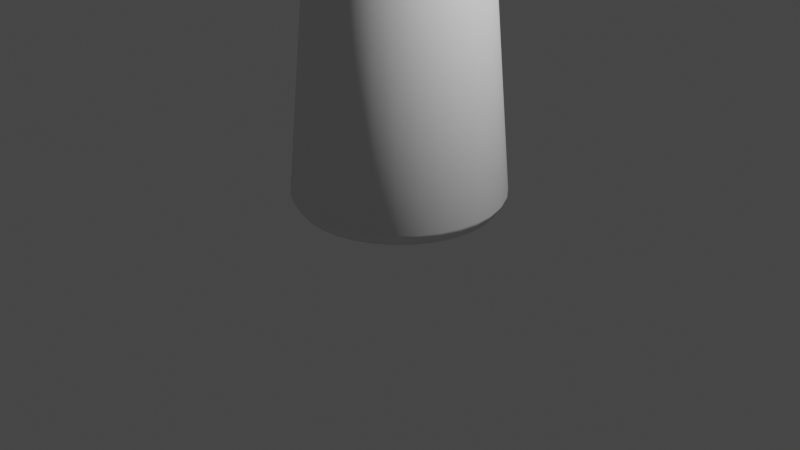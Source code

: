 # Source: npc.blend  (saved by Blender 2.82.7; exported with 4.5.12 LTS)
import bpy
from mathutils import Matrix  # noqa: F401  (used for matrix-valued properties, if any)

bpy.ops.wm.read_factory_settings(use_empty=True)
scene = bpy.context.scene
scene.name = 'Scene'

# ---- collections
col_collection = bpy.data.collections.new('Collection'); scene.collection.children.link(col_collection)

# ---- materials (node trees are filled in below, after node groups)
mat_material = bpy.data.materials.new('Material')
mat_material.alpha_threshold = 0.0
mat_material.use_transparent_shadow = False
mat_material.line_color = (0.0, 0.0, 0.0, 1.0)

# ---- material node trees
mat_material.use_nodes = True; mat_material.node_tree.nodes.clear()
_N = mat_material.node_tree.nodes; _L = mat_material.node_tree.links
n0 = _N.new('ShaderNodeOutputMaterial'); n0.name = 'Material Output'; n0.location = (300, 300)
n1 = _N.new('ShaderNodeBsdfPrincipled'); n1.name = 'Principled BSDF'; n1.location = (10, 300)
n1.distribution = 'GGX'
n1.subsurface_method = 'BURLEY'
n1.inputs[2].default_value = 0.4
n1.inputs[3].default_value = 1.45
n1.inputs[27].default_value = (0.0, 0.0, 0.0, 1.0)
n1.inputs[28].default_value = 1.0
_L.new(n1.outputs[0], n0.inputs[0])
n0.is_active_output = True

# ---- world
world_world = bpy.data.worlds.new('World'); scene.world = world_world
world_world.use_nodes = True; world_world.node_tree.nodes.clear()
_N = world_world.node_tree.nodes; _L = world_world.node_tree.links
n0 = _N.new('ShaderNodeOutputWorld'); n0.name = 'World Output'; n0.location = (300, 300)
n1 = _N.new('ShaderNodeBackground'); n1.name = 'Background'; n1.location = (10, 300)
n1.inputs[0].default_value = (0.05088, 0.05088, 0.05088, 1.0)
_L.new(n1.outputs[0], n0.inputs[0])
n0.is_active_output = True
world_world.color = (0.05088, 0.05088, 0.05088)
world_world.use_sun_shadow = False
world_world.sun_shadow_jitter_overblur = 0.0

# ---- cameras
cam_camera = bpy.data.cameras.new('Camera')
cam_camera.clip_end = 100.0
cam_camera.ortho_scale = 7.314

# ---- lights
light_light = bpy.data.lights.new('Light', 'POINT')
light_light.transmission_factor = 0.0
light_light.energy = 1000.0
light_light.shadow_soft_size = 0.1
light_light.shadow_maximum_resolution = 0.006
light_light.use_absolute_resolution = True

# ---- meshes
me_cube = bpy.data.meshes.new('Cube')
me_cube.from_pydata([(1.0, 1.0, 1.0), (1.0, 1.0, -1.0), (1.0, -1.0, 1.0), (1.0, -1.0, -1.0), (-1.0, 1.0, 1.0), (-1.0, 1.0, -1.0), (-1.0, -1.0, 1.0), (-1.0, -1.0, -1.0)], [], [(0, 4, 6, 2), (3, 2, 6, 7), (7, 6, 4, 5), (5, 1, 3, 7), (1, 0, 2, 3), (5, 4, 0, 1)])
me_cube.polygons.foreach_set('use_smooth', [True] * 6)
_uv = me_cube.uv_layers.new(name='UVMap')
_uv.uv.foreach_set('vector', [0.625, 0.5, 0.875, 0.5, 0.875, 0.75, 0.625, 0.75, 0.375, 0.75, 0.625, 0.75, 0.625, 1.0, 0.375, 1.0, 0.375, 0.0, 0.625, 0.0, 0.625, 0.25, 0.375, 0.25, 0.125, 0.5, 0.375, 0.5, 0.375, 0.75, 0.125, 0.75, 0.375, 0.5, 0.625, 0.5, 0.625, 0.75, 0.375, 0.75, 0.375, 0.25, 0.625, 0.25, 0.625, 0.5, 0.375, 0.5])
me_cube.materials.append(mat_material)
me_cube.use_remesh_preserve_volume = False
me_cube.use_remesh_preserve_attributes = False
me_cube.use_mirror_vertex_groups = False
me_cube.update()
me_cylinder = bpy.data.meshes.new('Cylinder')
me_cylinder.from_pydata([(3.214e-08, 0.6843, 0.6124), (2.412e-08, 0.7676, 0.4276), (0.1497, 0.7528, 0.4276), (0.1335, 0.6711, 0.6124), (0.2937, 0.7092, 0.4276), (0.2619, 0.6322, 0.6124), (0.4264, 0.6382, 0.4276), (0.3802, 0.5689, 0.6124), (0.5428, 0.5428, 0.4276), (0.4839, 0.4839, 0.6124), (0.6382, 0.4264, 0.4276), (0.5689, 0.3802, 0.6124), (0.7092, 0.2937, 0.4276), (0.6322, 0.2619, 0.6124), (0.7528, 0.1497, 0.4276), (0.6711, 0.1335, 0.6124), (0.7676, 1.191e-07, 0.4276), (0.6843, 1.385e-07, 0.6124), (0.7528, -0.1497, 0.4276), (0.6711, -0.1335, 0.6124), (0.7092, -0.2937, 0.4276), (0.6322, -0.2619, 0.6124), (0.6382, -0.4264, 0.4276), (0.5689, -0.3802, 0.6124), (0.5428, -0.5428, 0.4276), (0.4839, -0.4839, 0.6124), (0.4264, -0.6382, 0.4276), (0.3802, -0.5689, 0.6124), (0.2937, -0.7092, 0.4276), (0.2619, -0.6322, 0.6124), (0.1497, -0.7528, 0.4276), (0.1335, -0.6711, 0.6124), (-2.26e-07, -0.7676, 0.4276), (-1.908e-07, -0.6843, 0.6124), (-0.1497, -0.7528, 0.4276), (-0.1335, -0.6711, 0.6124), (-0.2937, -0.7092, 0.4276), (-0.2619, -0.6322, 0.6124), (-0.4264, -0.6382, 0.4276), (-0.3802, -0.5689, 0.6124), (-0.5428, -0.5428, 0.4276), (-0.4839, -0.4839, 0.6124), (-0.6382, -0.4264, 0.4276), (-0.5689, -0.3802, 0.6124), (-0.7092, -0.2937, 0.4276), (-0.6322, -0.2619, 0.6124), (-0.7528, -0.1497, 0.4276), (-0.6711, -0.1335, 0.6124), (-0.7676, 8.023e-07, 0.4276), (-0.6843, 7.476e-07, 0.6124), (-0.7528, 0.1497, 0.4276), (-0.6711, 0.1335, 0.6124), (-0.7092, 0.2937, 0.4276), (-0.6322, 0.2619, 0.6124), (-0.6382, 0.4264, 0.4276), (-0.5689, 0.3802, 0.6124), (-0.5428, 0.5428, 0.4276), (-0.4839, 0.4839, 0.6124), (-0.4264, 0.6382, 0.4276), (-0.3802, 0.5689, 0.6124), (-0.2937, 0.7092, 0.4276), (-0.2619, 0.6322, 0.6124), (-0.1497, 0.7528, 0.4276), (-0.1335, 0.6711, 0.6124), (5.562e-08, 0.451, 0.8801), (-8.754e-08, 0.1872, 1.0), (0.03652, 0.1836, 1.0), (0.08799, 0.4424, 0.8801), (0.07163, 0.1729, 1.0), (0.1726, 0.4167, 0.8801), (0.104, 0.1556, 1.0), (0.2506, 0.375, 0.8801), (0.1324, 0.1324, 1.0), (0.3189, 0.3189, 0.8801), (0.1556, 0.104, 1.0), (0.375, 0.2506, 0.8801), (0.1729, 0.07163, 1.0), (0.4167, 0.1726, 0.8801), (0.1836, 0.03652, 1.0), (0.4424, 0.08799, 0.8801), (0.1872, 2.226e-07, 1.0), (0.451, 1.939e-07, 0.8801), (0.1836, -0.03652, 1.0), (0.4424, -0.08799, 0.8801), (0.1729, -0.07163, 1.0), (0.4167, -0.1726, 0.8801), (0.1556, -0.104, 1.0), (0.375, -0.2506, 0.8801), (0.1324, -0.1324, 1.0), (0.3189, -0.3189, 0.8801), (0.104, -0.1556, 1.0), (0.2506, -0.375, 0.8801), (0.07163, -0.1729, 1.0), (0.1726, -0.4167, 0.8801), (0.03652, -0.1836, 1.0), (0.08799, -0.4424, 0.8801), (-4.75e-08, -0.1872, 1.0), (-9.135e-08, -0.451, 0.8801), (-0.03652, -0.1836, 1.0), (-0.08799, -0.4424, 0.8801), (-0.07163, -0.1729, 1.0), (-0.1726, -0.4167, 0.8801), (-0.104, -0.1556, 1.0), (-0.2506, -0.375, 0.8801), (-0.1324, -0.1324, 1.0), (-0.3189, -0.3189, 0.8801), (-0.1556, -0.104, 1.0), (-0.375, -0.2506, 0.8801), (-0.1729, -0.07163, 1.0), (-0.4167, -0.1726, 0.8801), (-0.1836, -0.03652, 1.0), (-0.4424, -0.08799, 0.8801), (-0.1872, 4.731e-07, 1.0), (-0.451, 5.954e-07, 0.8801), (-0.1836, 0.03652, 1.0), (-0.4424, 0.08799, 0.8801), (-0.1729, 0.07163, 1.0), (-0.4167, 0.1726, 0.8801), (-0.1556, 0.104, 1.0), (-0.375, 0.2506, 0.8801), (-0.1324, 0.1324, 1.0), (-0.3189, 0.3189, 0.8801), (-0.104, 0.1556, 1.0), (-0.2506, 0.375, 0.8801), (-0.07163, 0.1729, 1.0), (-0.1726, 0.4167, 0.8801), (-0.03652, 0.1836, 1.0), (-0.08799, 0.4424, 0.8801), (-2.98e-08, 0.8761, -1.0), (1.105e-08, 0.9441, -0.9229), (0.1842, 0.926, -0.9229), (0.1709, 0.8593, -1.0), (0.3613, 0.8723, -0.9229), (0.3353, 0.8094, -1.0), (0.5245, 0.785, -0.9229), (0.4867, 0.7284, -1.0), (0.6676, 0.6676, -0.9229), (0.6195, 0.6195, -1.0), (0.785, 0.5245, -0.9229), (0.7284, 0.4867, -1.0), (0.8723, 0.3613, -0.9229), (0.8094, 0.3353, -1.0), (0.926, 0.1842, -0.9229), (0.8593, 0.1709, -1.0), (0.9441, 8.155e-08, -0.9229), (0.8761, 3.073e-08, -1.0), (0.926, -0.1842, -0.9229), (0.8593, -0.1709, -1.0), (0.8723, -0.3613, -0.9229), (0.8094, -0.3353, -1.0), (0.785, -0.5245, -0.9229), (0.7284, -0.4867, -1.0), (0.6676, -0.6676, -0.9229), (0.6195, -0.6195, -1.0), (0.5245, -0.785, -0.9229), (0.4867, -0.7284, -1.0), (0.3613, -0.8723, -0.9229), (0.3353, -0.8094, -1.0), (0.1842, -0.926, -0.9229), (0.1709, -0.8593, -1.0), (-2.966e-07, -0.9441, -0.9229), (-2.51e-07, -0.8761, -1.0), (-0.1842, -0.926, -0.9229), (-0.1709, -0.8593, -1.0), (-0.3613, -0.8723, -0.9229), (-0.3353, -0.8094, -1.0), (-0.5245, -0.785, -0.9229), (-0.4867, -0.7284, -1.0), (-0.6676, -0.6676, -0.9229), (-0.6195, -0.6195, -1.0), (-0.785, -0.5245, -0.9229), (-0.7284, -0.4867, -1.0), (-0.8723, -0.3613, -0.9229), (-0.8094, -0.3353, -1.0), (-0.926, -0.1842, -0.9229), (-0.8593, -0.1709, -1.0), (-0.9441, 9.219e-07, -0.9229), (-0.8761, 8.042e-07, -1.0), (-0.926, 0.1842, -0.9229), (-0.8593, 0.1709, -1.0), (-0.8723, 0.3613, -0.9229), (-0.8094, 0.3353, -1.0), (-0.785, 0.5245, -0.9229), (-0.7284, 0.4867, -1.0), (-0.6676, 0.6676, -0.9229), (-0.6195, 0.6195, -1.0), (-0.5245, 0.785, -0.9229), (-0.4867, 0.7284, -1.0), (-0.3613, 0.8723, -0.9229), (-0.3353, 0.8094, -1.0), (-0.1842, 0.926, -0.9229), (-0.1709, 0.8593, -1.0)], [], [(129, 1, 2, 130), (134, 6, 8, 136), (136, 8, 10, 138), (138, 10, 12, 140), (140, 12, 14, 142), (142, 14, 16, 144), (144, 16, 18, 146), (146, 18, 20, 148), (148, 20, 22, 150), (150, 22, 24, 152), (152, 24, 26, 154), (154, 26, 28, 156), (156, 28, 30, 158), (158, 30, 32, 160), (160, 32, 34, 162), (162, 34, 36, 164), (164, 36, 38, 166), (166, 38, 40, 168), (168, 40, 42, 170), (170, 42, 44, 172), (172, 44, 46, 174), (174, 46, 48, 176), (176, 48, 50, 178), (178, 50, 52, 180), (180, 52, 54, 182), (182, 54, 56, 184), (184, 56, 58, 186), (186, 58, 60, 188), (188, 60, 62, 190), (63, 127, 64, 0), (130, 2, 4, 132), (190, 62, 1, 129), (132, 4, 6, 134), (61, 125, 127, 63), (59, 123, 125, 61), (57, 121, 123, 59), (55, 119, 121, 57), (53, 117, 119, 55), (51, 115, 117, 53), (49, 113, 115, 51), (47, 111, 113, 49), (45, 109, 111, 47), (43, 107, 109, 45), (41, 105, 107, 43), (39, 103, 105, 41), (37, 101, 103, 39), (35, 99, 101, 37), (33, 97, 99, 35), (31, 95, 97, 33), (29, 93, 95, 31), (27, 91, 93, 29), (25, 89, 91, 27), (23, 87, 89, 25), (21, 85, 87, 23), (19, 83, 85, 21), (17, 81, 83, 19), (15, 79, 81, 17), (13, 77, 79, 15), (11, 75, 77, 13), (9, 73, 75, 11), (7, 71, 73, 9), (5, 69, 71, 7), (66, 65, 126, 124, 122, 120, 118, 116, 114, 112, 110, 108, 106, 104, 102, 100, 98, 96, 94, 92, 90, 88, 86, 84, 82, 80, 78, 76, 74, 72, 70, 68), (63, 0, 1, 62), (61, 63, 62, 60), (59, 61, 60, 58), (57, 59, 58, 56), (55, 57, 56, 54), (53, 55, 54, 52), (51, 53, 52, 50), (49, 51, 50, 48), (47, 49, 48, 46), (45, 47, 46, 44), (43, 45, 44, 42), (41, 43, 42, 40), (39, 41, 40, 38), (37, 39, 38, 36), (35, 37, 36, 34), (33, 35, 34, 32), (31, 33, 32, 30), (29, 31, 30, 28), (27, 29, 28, 26), (25, 27, 26, 24), (23, 25, 24, 22), (21, 23, 22, 20), (19, 21, 20, 18), (17, 19, 18, 16), (15, 17, 16, 14), (13, 15, 14, 12), (11, 13, 12, 10), (9, 11, 10, 8), (7, 9, 8, 6), (5, 7, 6, 4), (3, 5, 4, 2), (0, 3, 2, 1), (3, 67, 69, 5), (67, 64, 65, 66), (69, 67, 66, 68), (71, 69, 68, 70), (73, 71, 70, 72), (75, 73, 72, 74), (77, 75, 74, 76), (79, 77, 76, 78), (81, 79, 78, 80), (83, 81, 80, 82), (85, 83, 82, 84), (87, 85, 84, 86), (89, 87, 86, 88), (91, 89, 88, 90), (93, 91, 90, 92), (95, 93, 92, 94), (97, 95, 94, 96), (99, 97, 96, 98), (101, 99, 98, 100), (103, 101, 100, 102), (105, 103, 102, 104), (107, 105, 104, 106), (109, 107, 106, 108), (111, 109, 108, 110), (113, 111, 110, 112), (115, 113, 112, 114), (117, 115, 114, 116), (119, 117, 116, 118), (121, 119, 118, 120), (123, 121, 120, 122), (125, 123, 122, 124), (127, 125, 124, 126), (64, 127, 126, 65), (0, 64, 67, 3), (129, 130, 131, 128), (130, 132, 133, 131), (132, 134, 135, 133), (134, 136, 137, 135), (136, 138, 139, 137), (138, 140, 141, 139), (140, 142, 143, 141), (142, 144, 145, 143), (144, 146, 147, 145), (146, 148, 149, 147), (148, 150, 151, 149), (150, 152, 153, 151), (152, 154, 155, 153), (154, 156, 157, 155), (156, 158, 159, 157), (158, 160, 161, 159), (160, 162, 163, 161), (162, 164, 165, 163), (164, 166, 167, 165), (166, 168, 169, 167), (168, 170, 171, 169), (170, 172, 173, 171), (172, 174, 175, 173), (174, 176, 177, 175), (176, 178, 179, 177), (178, 180, 181, 179), (180, 182, 183, 181), (182, 184, 185, 183), (184, 186, 187, 185), (186, 188, 189, 187), (188, 190, 191, 189), (190, 129, 128, 191), (128, 131, 133, 135, 137, 139, 141, 143, 145, 147, 149, 151, 153, 155, 157, 159, 161, 163, 165, 167, 169, 171, 173, 175, 177, 179, 181, 183, 185, 187, 189, 191)])
me_cylinder.polygons.foreach_set('use_smooth', [True] * 162)
_uv = me_cylinder.uv_layers.new(name='UVMap')
_uv.uv.foreach_set('vector', [1.0, 0.5193, 1.0, 0.8569, 0.9688, 0.8569, 0.9688, 0.5193, 0.9063, 0.5193, 0.9062, 0.8569, 0.875, 0.8569, 0.875, 0.5193, 0.875, 0.5193, 0.875, 0.8569, 0.8438, 0.8569, 0.8438, 0.5193, 0.8438, 0.5193, 0.8438, 0.8569, 0.8125, 0.8569, 0.8125, 0.5193, 0.8125, 0.5193, 0.8125, 0.8569, 0.7812, 0.8569, 0.7812, 0.5193, 0.7812, 0.5193, 0.7812, 0.8569, 0.75, 0.8569, 0.75, 0.5193, 0.75, 0.5193, 0.75, 0.8569, 0.7188, 0.8569, 0.7188, 0.5193, 0.7188, 0.5193, 0.7188, 0.8569, 0.6875, 0.8569, 0.6875, 0.5193, 0.6875, 0.5193, 0.6875, 0.8569, 0.6562, 0.8569, 0.6562, 0.5193, 0.6563, 0.5193, 0.6562, 0.8569, 0.625, 0.8569, 0.625, 0.5193, 0.625, 0.5193, 0.625, 0.8569, 0.5938, 0.8569, 0.5938, 0.5193, 0.5938, 0.5193, 0.5938, 0.8569, 0.5625, 0.8569, 0.5625, 0.5193, 0.5625, 0.5193, 0.5625, 0.8569, 0.5312, 0.8569, 0.5312, 0.5193, 0.5312, 0.5193, 0.5312, 0.8569, 0.5, 0.8569, 0.5, 0.5193, 0.5, 0.5193, 0.5, 0.8569, 0.4687, 0.8569, 0.4688, 0.5193, 0.4688, 0.5193, 0.4687, 0.8569, 0.4375, 0.8569, 0.4375, 0.5193, 0.4375, 0.5193, 0.4375, 0.8569, 0.4062, 0.8569, 0.4062, 0.5193, 0.4062, 0.5193, 0.4062, 0.8569, 0.375, 0.8569, 0.375, 0.5193, 0.375, 0.5193, 0.375, 0.8569, 0.3437, 0.8569, 0.3438, 0.5193, 0.3438, 0.5193, 0.3438, 0.8569, 0.3125, 0.8569, 0.3125, 0.5193, 0.3125, 0.5193, 0.3125, 0.8569, 0.2812, 0.8569, 0.2812, 0.5193, 0.2812, 0.5193, 0.2812, 0.8569, 0.25, 0.8569, 0.25, 0.5193, 0.25, 0.5193, 0.25, 0.8569, 0.2188, 0.8569, 0.2188, 0.5193, 0.2188, 0.5193, 0.2188, 0.8569, 0.1875, 0.8569, 0.1875, 0.5193, 0.1875, 0.5193, 0.1875, 0.8569, 0.1562, 0.8569, 0.1562, 0.5193, 0.1562, 0.5193, 0.1562, 0.8569, 0.125, 0.8569, 0.125, 0.5193, 0.125, 0.5193, 0.125, 0.8569, 0.09375, 0.8569, 0.09375, 0.5193, 0.09375, 0.5193, 0.09375, 0.8569, 0.0625, 0.8569, 0.0625, 0.5193, 0.0625, 0.5193, 0.0625, 0.8569, 0.03125, 0.8569, 0.03125, 0.5193, 0.03125, 0.9031, 0.03125, 0.97, 0.0, 0.97, 0.0, 0.9031, 0.9688, 0.5193, 0.9688, 0.8569, 0.9375, 0.8569, 0.9375, 0.5193, 0.03125, 0.5193, 0.03125, 0.8569, 0.0, 0.8569, 0.0, 0.5193, 0.9375, 0.5193, 0.9375, 0.8569, 0.9062, 0.8569, 0.9062, 0.5193, 0.0625, 0.9031, 0.0625, 0.97, 0.03125, 0.97, 0.03125, 0.9031, 0.09375, 0.9031, 0.09375, 0.97, 0.0625, 0.97, 0.0625, 0.9031, 0.125, 0.9031, 0.125, 0.97, 0.09375, 0.97, 0.09375, 0.9031, 0.1563, 0.9031, 0.1562, 0.97, 0.125, 0.97, 0.125, 0.9031, 0.1875, 0.9031, 0.1875, 0.97, 0.1562, 0.97, 0.1562, 0.9031, 0.2188, 0.9031, 0.2188, 0.97, 0.1875, 0.97, 0.1875, 0.9031, 0.25, 0.9031, 0.25, 0.97, 0.2188, 0.97, 0.2188, 0.9031, 0.2812, 0.9031, 0.2812, 0.97, 0.25, 0.97, 0.25, 0.9031, 0.3125, 0.9031, 0.3125, 0.97, 0.2812, 0.97, 0.2812, 0.9031, 0.3438, 0.9031, 0.3438, 0.97, 0.3125, 0.97, 0.3125, 0.9031, 0.375, 0.9031, 0.375, 0.97, 0.3438, 0.97, 0.3438, 0.9031, 0.4062, 0.9031, 0.4062, 0.97, 0.375, 0.97, 0.375, 0.9031, 0.4375, 0.9031, 0.4375, 0.97, 0.4062, 0.97, 0.4062, 0.9031, 0.4687, 0.9031, 0.4688, 0.97, 0.4375, 0.97, 0.4375, 0.9031, 0.5, 0.9031, 0.5, 0.97, 0.4688, 0.97, 0.4687, 0.9031, 0.5312, 0.9031, 0.5312, 0.97, 0.5, 0.97, 0.5, 0.9031, 0.5625, 0.9031, 0.5625, 0.97, 0.5312, 0.97, 0.5312, 0.9031, 0.5938, 0.9031, 0.5938, 0.97, 0.5625, 0.97, 0.5625, 0.9031, 0.625, 0.9031, 0.625, 0.97, 0.5938, 0.97, 0.5938, 0.9031, 0.6562, 0.9031, 0.6562, 0.97, 0.625, 0.97, 0.625, 0.9031, 0.6875, 0.9031, 0.6875, 0.97, 0.6562, 0.97, 0.6562, 0.9031, 0.7188, 0.9031, 0.7188, 0.97, 0.6875, 0.97, 0.6875, 0.9031, 0.75, 0.9031, 0.75, 0.97, 0.7188, 0.97, 0.7188, 0.9031, 0.7812, 0.9031, 0.7812, 0.97, 0.75, 0.97, 0.75, 0.9031, 0.8125, 0.9031, 0.8125, 0.97, 0.7812, 0.97, 0.7812, 0.9031, 0.8438, 0.9031, 0.8438, 0.97, 0.8125, 0.97, 0.8125, 0.9031, 0.875, 0.9031, 0.875, 0.97, 0.8438, 0.97, 0.8438, 0.9031, 0.9062, 0.9031, 0.9062, 0.97, 0.875, 0.97, 0.875, 0.9031, 0.9375, 0.9031, 0.9375, 0.97, 0.9062, 0.97, 0.9062, 0.9031, 0.2753, 0.3771, 0.25, 0.3796, 0.2247, 0.3771, 0.2004, 0.3697, 0.178, 0.3578, 0.1584, 0.3416, 0.1422, 0.322, 0.1303, 0.2996, 0.1229, 0.2753, 0.1204, 0.25, 0.1229, 0.2247, 0.1303, 0.2004, 0.1422, 0.178, 0.1584, 0.1584, 0.178, 0.1422, 0.2004, 0.1303, 0.2247, 0.1229, 0.25, 0.1204, 0.2753, 0.1229, 0.2996, 0.1303, 0.322, 0.1422, 0.3416, 0.1584, 0.3578, 0.178, 0.3697, 0.2004, 0.3771, 0.2247, 0.3796, 0.25, 0.3771, 0.2753, 0.3697, 0.2996, 0.3578, 0.322, 0.3416, 0.3416, 0.322, 0.3578, 0.2996, 0.3697, 0.03125, 0.9031, 0.0, 0.9031, 0.0, 0.8569, 0.03125, 0.8569, 0.0625, 0.9031, 0.03125, 0.9031, 0.03125, 0.8569, 0.0625, 0.8569, 0.09375, 0.9031, 0.0625, 0.9031, 0.0625, 0.8569, 0.09375, 0.8569, 0.125, 0.9031, 0.09375, 0.9031, 0.09375, 0.8569, 0.125, 0.8569, 0.1563, 0.9031, 0.125, 0.9031, 0.125, 0.8569, 0.1562, 0.8569, 0.1875, 0.9031, 0.1562, 0.9031, 0.1562, 0.8569, 0.1875, 0.8569, 0.2188, 0.9031, 0.1875, 0.9031, 0.1875, 0.8569, 0.2188, 0.8569, 0.25, 0.9031, 0.2188, 0.9031, 0.2188, 0.8569, 0.25, 0.8569, 0.2812, 0.9031, 0.25, 0.9031, 0.25, 0.8569, 0.2812, 0.8569, 0.3125, 0.9031, 0.2812, 0.9031, 0.2812, 0.8569, 0.3125, 0.8569, 0.3438, 0.9031, 0.3125, 0.9031, 0.3125, 0.8569, 0.3438, 0.8569, 0.375, 0.9031, 0.3438, 0.9031, 0.3437, 0.8569, 0.375, 0.8569, 0.4062, 0.9031, 0.375, 0.9031, 0.375, 0.8569, 0.4062, 0.8569, 0.4375, 0.9031, 0.4062, 0.9031, 0.4062, 0.8569, 0.4375, 0.8569, 0.4687, 0.9031, 0.4375, 0.9031, 0.4375, 0.8569, 0.4687, 0.8569, 0.5, 0.9031, 0.4687, 0.9031, 0.4687, 0.8569, 0.5, 0.8569, 0.5312, 0.9031, 0.5, 0.9031, 0.5, 0.8569, 0.5312, 0.8569, 0.5625, 0.9031, 0.5312, 0.9031, 0.5312, 0.8569, 0.5625, 0.8569, 0.5938, 0.9031, 0.5625, 0.9031, 0.5625, 0.8569, 0.5938, 0.8569, 0.625, 0.9031, 0.5938, 0.9031, 0.5938, 0.8569, 0.625, 0.8569, 0.6562, 0.9031, 0.625, 0.9031, 0.625, 0.8569, 0.6562, 0.8569, 0.6875, 0.9031, 0.6562, 0.9031, 0.6562, 0.8569, 0.6875, 0.8569, 0.7188, 0.9031, 0.6875, 0.9031, 0.6875, 0.8569, 0.7188, 0.8569, 0.75, 0.9031, 0.7188, 0.9031, 0.7188, 0.8569, 0.75, 0.8569, 0.7812, 0.9031, 0.75, 0.9031, 0.75, 0.8569, 0.7812, 0.8569, 0.8125, 0.9031, 0.7812, 0.9031, 0.7812, 0.8569, 0.8125, 0.8569, 0.8438, 0.9031, 0.8125, 0.9031, 0.8125, 0.8569, 0.8438, 0.8569, 0.875, 0.9031, 0.8438, 0.9031, 0.8438, 0.8569, 0.875, 0.8569, 0.9062, 0.9031, 0.875, 0.9031, 0.875, 0.8569, 0.9062, 0.8569, 0.9375, 0.9031, 0.9062, 0.9031, 0.9062, 0.8569, 0.9375, 0.8569, 0.9688, 0.9031, 0.9375, 0.9031, 0.9375, 0.8569, 0.9688, 0.8569, 1.0, 0.9031, 0.9688, 0.9031, 0.9688, 0.8569, 1.0, 0.8569, 0.9688, 0.9031, 0.9688, 0.97, 0.9375, 0.97, 0.9375, 0.9031, 0.9688, 0.97, 1.0, 0.97, 0.9928, 1.0, 0.9759, 1.0, 0.9375, 0.97, 0.9688, 0.97, 0.9616, 1.0, 0.9447, 1.0, 0.9062, 0.97, 0.9375, 0.97, 0.9303, 1.0, 0.9134, 1.0, 0.875, 0.97, 0.9062, 0.97, 0.8991, 1.0, 0.8822, 1.0, 0.8438, 0.97, 0.875, 0.97, 0.8678, 1.0, 0.8509, 1.0, 0.8125, 0.97, 0.8438, 0.97, 0.8366, 1.0, 0.8197, 1.0, 0.7812, 0.97, 0.8125, 0.97, 0.8053, 1.0, 0.7884, 1.0, 0.75, 0.97, 0.7812, 0.97, 0.7741, 1.0, 0.7572, 1.0, 0.7188, 0.97, 0.75, 0.97, 0.7428, 1.0, 0.7259, 1.0, 0.6875, 0.97, 0.7188, 0.97, 0.7116, 1.0, 0.6947, 1.0, 0.6562, 0.97, 0.6875, 0.97, 0.6803, 1.0, 0.6634, 1.0, 0.625, 0.97, 0.6562, 0.97, 0.6491, 1.0, 0.6322, 1.0, 0.5938, 0.97, 0.625, 0.97, 0.6178, 1.0, 0.6009, 1.0, 0.5625, 0.97, 0.5938, 0.97, 0.5866, 1.0, 0.5697, 1.0, 0.5312, 0.97, 0.5625, 0.97, 0.5553, 1.0, 0.5384, 1.0, 0.5, 0.97, 0.5312, 0.97, 0.5241, 1.0, 0.5072, 1.0, 0.4688, 0.97, 0.5, 0.97, 0.4928, 1.0, 0.4759, 1.0, 0.4375, 0.97, 0.4688, 0.97, 0.4616, 1.0, 0.4447, 1.0, 0.4062, 0.97, 0.4375, 0.97, 0.4303, 1.0, 0.4134, 1.0, 0.375, 0.97, 0.4062, 0.97, 0.3991, 1.0, 0.3822, 1.0, 0.3438, 0.97, 0.375, 0.97, 0.3678, 1.0, 0.3509, 1.0, 0.3125, 0.97, 0.3438, 0.97, 0.3366, 1.0, 0.3197, 1.0, 0.2812, 0.97, 0.3125, 0.97, 0.3053, 1.0, 0.2884, 1.0, 0.25, 0.97, 0.2812, 0.97, 0.2741, 1.0, 0.2572, 1.0, 0.2188, 0.97, 0.25, 0.97, 0.2428, 1.0, 0.2259, 1.0, 0.1875, 0.97, 0.2188, 0.97, 0.2116, 1.0, 0.1947, 1.0, 0.1562, 0.97, 0.1875, 0.97, 0.1803, 1.0, 0.1634, 1.0, 0.125, 0.97, 0.1562, 0.97, 0.1491, 1.0, 0.1322, 1.0, 0.09375, 0.97, 0.125, 0.97, 0.1178, 1.0, 0.1009, 1.0, 0.0625, 0.97, 0.09375, 0.97, 0.08656, 1.0, 0.06969, 1.0, 0.03125, 0.97, 0.0625, 0.97, 0.05531, 1.0, 0.03844, 1.0, 0.0, 0.97, 0.03125, 0.97, 0.02406, 1.0, 0.007187, 1.0, 1.0, 0.9031, 1.0, 0.97, 0.9688, 0.97, 0.9688, 0.9031, 1.0, 0.5193, 0.9688, 0.5193, 0.97, 0.5, 0.9987, 0.5, 0.9688, 0.5193, 0.9375, 0.5193, 0.9388, 0.5, 0.9675, 0.5, 0.9375, 0.5193, 0.9062, 0.5193, 0.9075, 0.5, 0.9362, 0.5, 0.9063, 0.5193, 0.875, 0.5193, 0.8763, 0.5, 0.905, 0.5, 0.875, 0.5193, 0.8438, 0.5193, 0.845, 0.5, 0.8737, 0.5, 0.8438, 0.5193, 0.8125, 0.5193, 0.8138, 0.5, 0.8425, 0.5, 0.8125, 0.5193, 0.7812, 0.5193, 0.7825, 0.5, 0.8112, 0.5, 0.7812, 0.5193, 0.75, 0.5193, 0.7513, 0.5, 0.78, 0.5, 0.75, 0.5193, 0.7188, 0.5193, 0.72, 0.5, 0.7487, 0.5, 0.7188, 0.5193, 0.6875, 0.5193, 0.6888, 0.5, 0.7175, 0.5, 0.6875, 0.5193, 0.6562, 0.5193, 0.6575, 0.5, 0.6862, 0.5, 0.6563, 0.5193, 0.625, 0.5193, 0.6263, 0.5, 0.655, 0.5, 0.625, 0.5193, 0.5938, 0.5193, 0.595, 0.5, 0.6237, 0.5, 0.5938, 0.5193, 0.5625, 0.5193, 0.5638, 0.5, 0.5925, 0.5, 0.5625, 0.5193, 0.5312, 0.5193, 0.5325, 0.5, 0.5612, 0.5, 0.5312, 0.5193, 0.5, 0.5193, 0.5013, 0.5, 0.53, 0.5, 0.5, 0.5193, 0.4688, 0.5193, 0.47, 0.5, 0.4987, 0.5, 0.4688, 0.5193, 0.4375, 0.5193, 0.4388, 0.5, 0.4675, 0.5, 0.4375, 0.5193, 0.4062, 0.5193, 0.4075, 0.5, 0.4362, 0.5, 0.4062, 0.5193, 0.375, 0.5193, 0.3763, 0.5, 0.405, 0.5, 0.375, 0.5193, 0.3438, 0.5193, 0.345, 0.5, 0.3737, 0.5, 0.3438, 0.5193, 0.3125, 0.5193, 0.3138, 0.5, 0.3425, 0.5, 0.3125, 0.5193, 0.2812, 0.5193, 0.2825, 0.5, 0.3112, 0.5, 0.2812, 0.5193, 0.25, 0.5193, 0.2513, 0.5, 0.28, 0.5, 0.25, 0.5193, 0.2188, 0.5193, 0.22, 0.5, 0.2487, 0.5, 0.2188, 0.5193, 0.1875, 0.5193, 0.1888, 0.5, 0.2175, 0.5, 0.1875, 0.5193, 0.1562, 0.5193, 0.1575, 0.5, 0.1862, 0.5, 0.1562, 0.5193, 0.125, 0.5193, 0.1263, 0.5, 0.155, 0.5, 0.125, 0.5193, 0.09375, 0.5193, 0.09503, 0.5, 0.1237, 0.5, 0.09375, 0.5193, 0.0625, 0.5193, 0.06378, 0.5, 0.09247, 0.5, 0.0625, 0.5193, 0.03125, 0.5193, 0.03253, 0.5, 0.06122, 0.5, 0.03125, 0.5193, 0.0, 0.5193, 0.001279, 0.5, 0.02997, 0.5, 0.75, 0.4704, 0.793, 0.4661, 0.8343, 0.4536, 0.8724, 0.4332, 0.9058, 0.4058, 0.9332, 0.3724, 0.9536, 0.3343, 0.9661, 0.293, 0.9704, 0.25, 0.9661, 0.207, 0.9536, 0.1657, 0.9332, 0.1276, 0.9058, 0.09418, 0.8724, 0.06678, 0.8343, 0.04642, 0.793, 0.03388, 0.75, 0.02964, 0.707, 0.03388, 0.6657, 0.04642, 0.6276, 0.06678, 0.5942, 0.09418, 0.5668, 0.1276, 0.5464, 0.1657, 0.5339, 0.207, 0.5296, 0.25, 0.5339, 0.293, 0.5464, 0.3343, 0.5668, 0.3724, 0.5942, 0.4058, 0.6276, 0.4332, 0.6657, 0.4536, 0.707, 0.4661])
me_cylinder.use_remesh_fix_poles = True
me_cylinder.use_remesh_preserve_attributes = False
me_cylinder.use_mirror_vertex_groups = False
me_cylinder.update()

# ---- objects
ob_cube = bpy.data.objects.new('Cube', me_cube)
ob_light = bpy.data.objects.new('Light', light_light)
ob_camera = bpy.data.objects.new('Camera', cam_camera)
ob_cylinder = bpy.data.objects.new('Cylinder', me_cylinder)

# ---- transforms, parenting, visibility, modifiers, constraints
ob_cube.location = (0.0, 0.0, 4.891)
ob_cube.scale = (1.349, 1.349, 1.349)
ob_cube.lock_rotations_4d = False
ob_cube.empty_display_type = 'ARROWS'
ob_cube.lineart.crease_threshold = 0.0
_m = ob_cube.modifiers.new('Subdivision', 'SUBSURF')
_m.uv_smooth = 'PRESERVE_CORNERS'
_m.levels = 2
_m.show_only_control_edges = False
ob_light.location = (4.076, 1.005, 5.904)
ob_light.rotation_euler = (0.6503, 0.05522, 1.866)
ob_light.lock_rotations_4d = False
ob_light.empty_display_type = 'ARROWS'
ob_light.color = (0.0, 0.0, 0.0, 0.0)
ob_light.lineart.crease_threshold = 0.0
ob_camera.location = (7.359, -6.926, 4.958)
ob_camera.rotation_euler = (1.109, 0.0, 0.8149)
ob_camera.lock_rotations_4d = False
ob_camera.empty_display_type = 'ARROWS'
ob_camera.color = (0.0, 0.0, 0.0, 0.0)
ob_camera.display_type = 'WIRE'
ob_camera.lineart.crease_threshold = 0.0
ob_cylinder.location = (0.0, 0.0, 1.912)
ob_cylinder.scale = (1.15, 1.15, 1.691)
ob_cylinder.lineart.crease_threshold = 0.0

# ---- collection membership
col_collection.objects.link(ob_cube)
col_collection.objects.link(ob_light)
col_collection.objects.link(ob_camera)
col_collection.objects.link(ob_cylinder)

# ---- scene / render settings (as saved in the file)
scene.camera = ob_camera
scene.frame_start = 1; scene.frame_end = 250; scene.frame_set(1)
scene.render.engine = 'BLENDER_EEVEE_NEXT'
scene.cycles.use_denoising = False
scene.cycles.samples = 128
scene.cycles.sampling_pattern = 'TABULATED_SOBOL'
scene.cycles.use_adaptive_sampling = False
scene.cycles.use_light_tree = False
scene.view_settings.view_transform = 'Filmic'
bpy.context.view_layer.update()

